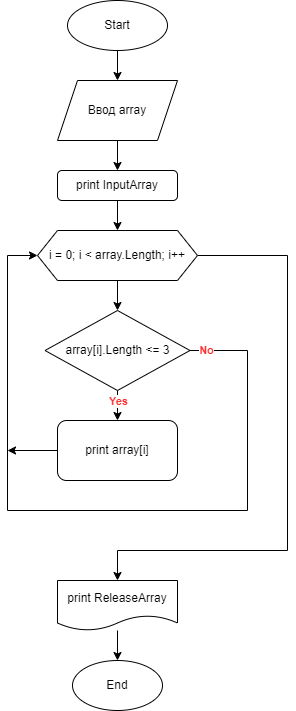

The diagram above was exported from draw.io. Its source (the exported page's mxGraphModel, read from the mxfile embedded in the PNG):
<mxGraphModel dx="1386" dy="767" grid="1" gridSize="10" guides="1" tooltips="1" connect="1" arrows="1" fold="1" page="1" pageScale="1" pageWidth="827" pageHeight="1169" math="0" shadow="0">
  <root>
    <mxCell id="0" />
    <mxCell id="1" parent="0" />
    <mxCell id="RRn5BLc-hn-4SKe7nkq0-3" style="edgeStyle=orthogonalEdgeStyle;rounded=0;orthogonalLoop=1;jettySize=auto;html=1;" parent="1" source="RRn5BLc-hn-4SKe7nkq0-1" target="RRn5BLc-hn-4SKe7nkq0-2" edge="1">
      <mxGeometry relative="1" as="geometry" />
    </mxCell>
    <mxCell id="RRn5BLc-hn-4SKe7nkq0-1" value="Start" style="ellipse;whiteSpace=wrap;html=1;" parent="1" vertex="1">
      <mxGeometry x="340" y="50" width="100" height="50" as="geometry" />
    </mxCell>
    <mxCell id="RRn5BLc-hn-4SKe7nkq0-4" style="edgeStyle=orthogonalEdgeStyle;rounded=0;orthogonalLoop=1;jettySize=auto;html=1;" parent="1" source="RRn5BLc-hn-4SKe7nkq0-2" edge="1">
      <mxGeometry relative="1" as="geometry">
        <mxPoint x="390" y="220" as="targetPoint" />
      </mxGeometry>
    </mxCell>
    <mxCell id="RRn5BLc-hn-4SKe7nkq0-2" value="Ввод array" style="shape=parallelogram;perimeter=parallelogramPerimeter;whiteSpace=wrap;html=1;fixedSize=1;" parent="1" vertex="1">
      <mxGeometry x="330" y="130" width="120" height="60" as="geometry" />
    </mxCell>
    <mxCell id="RRn5BLc-hn-4SKe7nkq0-9" style="edgeStyle=orthogonalEdgeStyle;rounded=0;orthogonalLoop=1;jettySize=auto;html=1;entryX=0.5;entryY=0;entryDx=0;entryDy=0;" parent="1" source="RRn5BLc-hn-4SKe7nkq0-5" target="RRn5BLc-hn-4SKe7nkq0-8" edge="1">
      <mxGeometry relative="1" as="geometry" />
    </mxCell>
    <mxCell id="RRn5BLc-hn-4SKe7nkq0-5" value="print InputArray" style="rounded=1;whiteSpace=wrap;html=1;" parent="1" vertex="1">
      <mxGeometry x="330" y="220" width="120" height="30" as="geometry" />
    </mxCell>
    <mxCell id="RRn5BLc-hn-4SKe7nkq0-11" style="edgeStyle=orthogonalEdgeStyle;rounded=0;orthogonalLoop=1;jettySize=auto;html=1;entryX=0.5;entryY=0;entryDx=0;entryDy=0;" parent="1" source="RRn5BLc-hn-4SKe7nkq0-8" target="RRn5BLc-hn-4SKe7nkq0-10" edge="1">
      <mxGeometry relative="1" as="geometry" />
    </mxCell>
    <mxCell id="RRn5BLc-hn-4SKe7nkq0-17" style="edgeStyle=orthogonalEdgeStyle;rounded=0;orthogonalLoop=1;jettySize=auto;html=1;entryX=0.5;entryY=0;entryDx=0;entryDy=0;" parent="1" source="RRn5BLc-hn-4SKe7nkq0-8" target="RRn5BLc-hn-4SKe7nkq0-19" edge="1">
      <mxGeometry relative="1" as="geometry">
        <mxPoint x="400" y="630" as="targetPoint" />
        <Array as="points">
          <mxPoint x="560" y="305" />
          <mxPoint x="560" y="600" />
          <mxPoint x="390" y="600" />
        </Array>
      </mxGeometry>
    </mxCell>
    <mxCell id="RRn5BLc-hn-4SKe7nkq0-8" value="i = 0; i &amp;lt; array.Length; i++" style="shape=hexagon;perimeter=hexagonPerimeter2;whiteSpace=wrap;html=1;fixedSize=1;" parent="1" vertex="1">
      <mxGeometry x="310" y="280" width="160" height="50" as="geometry" />
    </mxCell>
    <mxCell id="RRn5BLc-hn-4SKe7nkq0-15" style="edgeStyle=orthogonalEdgeStyle;rounded=0;orthogonalLoop=1;jettySize=auto;html=1;" parent="1" source="RRn5BLc-hn-4SKe7nkq0-10" target="RRn5BLc-hn-4SKe7nkq0-14" edge="1">
      <mxGeometry relative="1" as="geometry" />
    </mxCell>
    <mxCell id="RRn5BLc-hn-4SKe7nkq0-24" value="&lt;b&gt;&lt;font color=&quot;#ff3333&quot;&gt;Yes&lt;/font&gt;&lt;/b&gt;" style="edgeLabel;html=1;align=center;verticalAlign=middle;resizable=0;points=[];" parent="RRn5BLc-hn-4SKe7nkq0-15" connectable="0" vertex="1">
      <mxGeometry x="-0.7019" relative="1" as="geometry">
        <mxPoint y="3" as="offset" />
      </mxGeometry>
    </mxCell>
    <mxCell id="RRn5BLc-hn-4SKe7nkq0-16" style="edgeStyle=orthogonalEdgeStyle;rounded=0;orthogonalLoop=1;jettySize=auto;html=1;entryX=0;entryY=0.5;entryDx=0;entryDy=0;" parent="1" source="RRn5BLc-hn-4SKe7nkq0-10" target="RRn5BLc-hn-4SKe7nkq0-8" edge="1">
      <mxGeometry relative="1" as="geometry">
        <Array as="points">
          <mxPoint x="520" y="400" />
          <mxPoint x="520" y="560" />
          <mxPoint x="280" y="560" />
          <mxPoint x="280" y="305" />
        </Array>
      </mxGeometry>
    </mxCell>
    <mxCell id="RRn5BLc-hn-4SKe7nkq0-25" value="&lt;b&gt;No&lt;/b&gt;" style="edgeLabel;html=1;align=center;verticalAlign=middle;resizable=0;points=[];fontColor=#FF3333;" parent="RRn5BLc-hn-4SKe7nkq0-16" connectable="0" vertex="1">
      <mxGeometry x="-0.9581" y="1" relative="1" as="geometry">
        <mxPoint as="offset" />
      </mxGeometry>
    </mxCell>
    <mxCell id="RRn5BLc-hn-4SKe7nkq0-10" value="array[i].Length &amp;lt;= 3" style="rhombus;whiteSpace=wrap;html=1;" parent="1" vertex="1">
      <mxGeometry x="317.5" y="360" width="145" height="80" as="geometry" />
    </mxCell>
    <mxCell id="RRn5BLc-hn-4SKe7nkq0-18" style="edgeStyle=orthogonalEdgeStyle;rounded=0;orthogonalLoop=1;jettySize=auto;html=1;" parent="1" source="RRn5BLc-hn-4SKe7nkq0-14" edge="1">
      <mxGeometry x="-0.1429" y="-10" relative="1" as="geometry">
        <mxPoint x="280" y="500" as="targetPoint" />
        <Array as="points">
          <mxPoint x="280" y="500" />
        </Array>
        <mxPoint as="offset" />
      </mxGeometry>
    </mxCell>
    <mxCell id="RRn5BLc-hn-4SKe7nkq0-14" value="print array[i]" style="rounded=1;whiteSpace=wrap;html=1;" parent="1" vertex="1">
      <mxGeometry x="330" y="470" width="120" height="60" as="geometry" />
    </mxCell>
    <mxCell id="RRn5BLc-hn-4SKe7nkq0-23" style="edgeStyle=orthogonalEdgeStyle;rounded=0;orthogonalLoop=1;jettySize=auto;html=1;entryX=0.5;entryY=0;entryDx=0;entryDy=0;" parent="1" source="RRn5BLc-hn-4SKe7nkq0-19" target="RRn5BLc-hn-4SKe7nkq0-21" edge="1">
      <mxGeometry relative="1" as="geometry" />
    </mxCell>
    <mxCell id="RRn5BLc-hn-4SKe7nkq0-19" value="print&amp;nbsp;ReleaseArray" style="shape=document;whiteSpace=wrap;html=1;boundedLbl=1;" parent="1" vertex="1">
      <mxGeometry x="330" y="630" width="120" height="50" as="geometry" />
    </mxCell>
    <mxCell id="RRn5BLc-hn-4SKe7nkq0-21" value="End" style="ellipse;whiteSpace=wrap;html=1;" parent="1" vertex="1">
      <mxGeometry x="345" y="710" width="90" height="50" as="geometry" />
    </mxCell>
  </root>
</mxGraphModel>